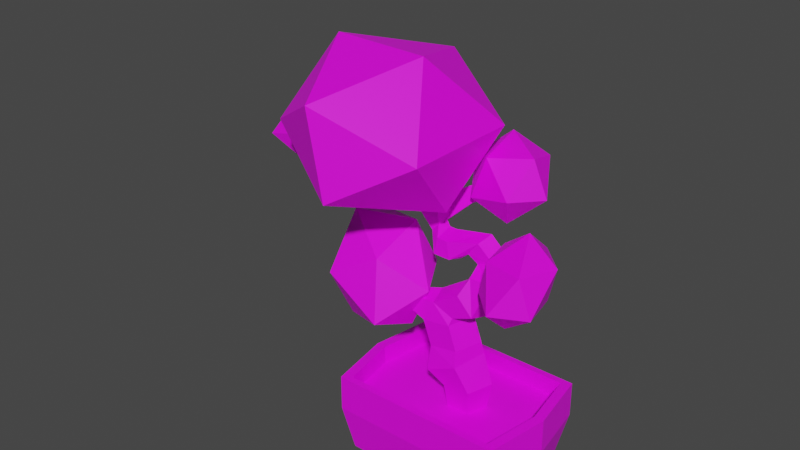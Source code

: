 # Source: bonsai.blend  (saved by Blender 2.82.7; exported with 4.5.12 LTS)
import bpy
from mathutils import Matrix  # noqa: F401  (used for matrix-valued properties, if any)

bpy.ops.wm.read_factory_settings(use_empty=True)
scene = bpy.context.scene
scene.name = 'Scene'

# ---- collections
col_collection = bpy.data.collections.new('Collection'); scene.collection.children.link(col_collection)

# ---- images (referenced by path relative to the original .blend; pixels are not part of the script)
import os
ASSET_DIR = os.environ.get("B2B_ASSET_DIR", "")  # directory of the original .blend (textures are referenced by path, not embedded)
HERE = os.path.dirname(os.path.abspath(__file__))  # packed textures are extracted next to this script under _unpacked/

def load_image(name, relpath, width, height, colorspace="sRGB"):
    """Load a texture the original file referenced (path relative to the .blend, or extracted next to this script)."""
    p = next((c for c in (os.path.join(HERE, relpath), os.path.join(ASSET_DIR, relpath)) if relpath and os.path.exists(c)), "")
    if p:
        img = bpy.data.images.load(p, check_existing=True)
        img.name = name
    else:  # same state as the original file: an image datablock whose file is absent (Cycles renders it pink)
        img = bpy.data.images.new(name, width, height)
        img.source = "FILE"
        img.filepath = "//" + (relpath or name)
    img.colorspace_settings.name = colorspace
    return img
img_bonsai = load_image('bonsai', 'bonsai.png', 1024, 1024, 'sRGB')

# ---- materials (node trees are filled in below, after node groups)
mat_material_001 = bpy.data.materials.new('Material.001')
mat_material_001.use_transparent_shadow = False

# ---- material node trees
mat_material_001.use_nodes = True; mat_material_001.node_tree.nodes.clear()
_N = mat_material_001.node_tree.nodes; _L = mat_material_001.node_tree.links
n0 = _N.new('ShaderNodeOutputMaterial'); n0.name = 'Material Output'; n0.location = (300, 300)
n1 = _N.new('ShaderNodeBsdfPrincipled'); n1.name = 'Principled BSDF'; n1.location = (10, 300)
n1.distribution = 'GGX'
n1.subsurface_method = 'BURLEY'
n1.inputs[3].default_value = 1.45
n1.inputs[27].default_value = (0.0, 0.0, 0.0, 1.0)
n1.inputs[28].default_value = 1.0
n2 = _N.new('ShaderNodeTexImage'); n2.name = 'Image Texture'; n2.location = (-280, 280)
n2.image = img_bonsai
_L.new(n1.outputs[0], n0.inputs[0])
_L.new(n2.outputs[0], n1.inputs[0])
n0.is_active_output = True

# ---- world
world_world = bpy.data.worlds.new('World'); scene.world = world_world
world_world.use_nodes = True; world_world.node_tree.nodes.clear()
_N = world_world.node_tree.nodes; _L = world_world.node_tree.links
n0 = _N.new('ShaderNodeOutputWorld'); n0.name = 'World Output'; n0.location = (300, 300)
n1 = _N.new('ShaderNodeBackground'); n1.name = 'Background'; n1.location = (10, 300)
n1.inputs[0].default_value = (0.05088, 0.05088, 0.05088, 1.0)
_L.new(n1.outputs[0], n0.inputs[0])
n0.is_active_output = True
world_world.color = (0.05088, 0.05088, 0.05088)
world_world.use_sun_shadow = False
world_world.sun_shadow_jitter_overblur = 0.0

# ---- meshes
me_circle = bpy.data.meshes.new('Circle')
me_circle.from_pydata([(-0.003402, 0.1782, 0.6493), (-0.1575, 0.05506, 0.5789), (-0.09866, -0.1441, 0.6058), (0.09186, -0.1441, 0.6929), (0.1507, 0.05506, 0.7198), (-0.007297, 0.1499, 0.7709), (-0.1484, 0.04633, 0.7505), (-0.09452, -0.1213, 0.7583), (0.07993, -0.1213, 0.7835), (0.1338, 0.04633, 0.7914), (-0.06131, 0.1499, 0.9199), (-0.2024, 0.04633, 0.8995), (-0.1485, -0.1213, 0.9073), (0.02591, -0.1213, 0.9325), (0.07982, 0.04633, 0.9404), (-0.03337, 0.1222, 1.0), (-0.1412, 0.03778, 1.044), (-0.1, -0.0989, 1.027), (0.03326, -0.0989, 0.9731), (0.07444, 0.03778, 0.9565), (0.1138, 0.1222, 1.076), (0.03387, 0.03778, 1.161), (0.06439, -0.0989, 1.129), (0.1631, -0.0989, 1.024), (0.1937, 0.03778, 0.9919), (0.1702, 0.1595, 1.231), (0.06396, 0.0823, 1.23), (0.1046, -0.04264, 1.23), (0.2359, -0.04264, 1.232), (0.2765, 0.0823, 1.232), (-0.3266, -0.113, 0.966), (-0.3492, -0.04264, 0.9627), (-0.3062, -0.1036, 1.016), (-0.3235, -0.04623, 1.023), (-0.4805, -0.1871, 1.053), (-0.4953, -0.141, 1.051), (-0.5163, -0.2159, 1.124), (-0.5318, -0.1644, 1.13), (0.1378, 0.2078, 1.291), (0.05961, 0.1467, 1.26), (0.08947, 0.0479, 1.272), (0.1861, 0.0479, 1.31), (0.216, 0.1467, 1.322), (0.06332, 0.1955, 1.362), (0.01336, 0.1345, 1.294), (0.03244, 0.03567, 1.32), (0.09419, 0.03567, 1.404), (0.1133, 0.1345, 1.43), (-0.07454, 0.1572, 1.324), (-0.0577, 0.09337, 1.238), (-0.06413, -0.00986, 1.27), (-0.08495, -0.00986, 1.377), (-0.09138, 0.09337, 1.41), (0.3354, 0.01986, 1.276), (0.3109, -0.05805, 1.269), (0.285, 0.06001, 1.321), (0.2687, -0.001595, 1.309), (0.3743, -0.004781, 1.335), (0.3588, -0.06248, 1.345), (0.3749, 0.02495, 1.385), (0.3605, -0.02067, 1.388), (0.5414, -0.0621, 1.395), (-0.1585, 0.1572, 1.325), (-0.1778, 0.09337, 1.239), (-0.1704, -0.00986, 1.272), (-0.1466, -0.00986, 1.378), (-0.1392, 0.09337, 1.411), (-0.2139, 0.1553, 1.396), (-0.2495, 0.1183, 1.359), (-0.2359, 0.05851, 1.373), (-0.1919, 0.05851, 1.418), (-0.1784, 0.1183, 1.432), (-0.2596, 0.283, 1.501), (-0.3411, 0.1982, 1.417), (-0.31, 0.06096, 1.449), (-0.2092, 0.06096, 1.552), (-0.178, 0.1982, 1.584), (-0.419, 0.2355, 1.578), (-0.469, 0.1835, 1.526), (-0.4499, 0.09939, 1.546), (-0.3881, 0.09939, 1.609), (-0.369, 0.1835, 1.629), (-0.07661, 0.2074, 1.529), (-0.05341, 0.1832, 1.553), (-0.1064, 0.2907, 1.598), (-0.05321, 0.2353, 1.652), (0.1327, 0.3564, 1.634), (0.1411, 0.3477, 1.643), (0.1219, 0.3865, 1.659), (0.1411, 0.3665, 1.679), (-0.4953, -0.141, 1.051), (-0.5318, -0.1644, 1.13), (-0.3492, -0.04264, 0.9627), (-0.3235, -0.04623, 1.023), (-0.991, 0.1939, 1.633), (-1.013, 0.1707, 1.61), (-1.005, 0.133, 1.619), (-0.9772, 0.133, 1.647), (-0.9687, 0.1707, 1.656), (-0.2084, -0.08229, 1.752), (-0.2178, -0.1237, 1.742), (-0.266, -0.08672, 1.765), (-0.2717, -0.1121, 1.759), (0.08476, 0.1437, 0.5318), (-0.05152, 0.04442, 0.521), (0.0005327, -0.1163, 0.5251), (0.169, -0.1163, 0.5385), (0.221, 0.04442, 0.5426), (0.08476, 0.1171, 0.3715), (-0.02628, 0.03619, 0.3627), (0.01613, -0.09475, 0.3661), (0.1534, -0.09475, 0.377), (0.1958, 0.03619, 0.3804)], [], [(0, 5, 9, 4), (3, 8, 7, 2), (1, 6, 5, 0), (4, 9, 8, 3), (2, 7, 6, 1), (9, 14, 13, 8), (7, 12, 11, 6), (5, 10, 14, 9), (8, 13, 12, 7), (6, 11, 10, 5), (10, 15, 19, 14), (13, 18, 17, 12), (11, 16, 15, 10), (14, 19, 18, 13), (16, 33, 32, 17), (19, 24, 23, 18), (17, 22, 21, 16), (15, 20, 24, 19), (18, 23, 22, 17), (16, 21, 20, 15), (20, 25, 29, 24), (23, 28, 27, 22), (21, 26, 25, 20), (24, 29, 28, 23), (22, 27, 26, 21), (32, 36, 34, 30), (12, 30, 31, 11), (11, 31, 33, 16), (17, 32, 30, 12), (34, 36, 37, 35), (30, 34, 35, 31), (33, 93, 91, 37), (41, 56, 55, 42), (27, 40, 39, 26), (25, 38, 42, 29), (28, 41, 40, 27), (26, 39, 38, 25), (42, 47, 46, 41), (40, 45, 44, 39), (38, 43, 47, 42), (41, 46, 45, 40), (39, 44, 43, 38), (43, 48, 52, 47), (46, 51, 50, 45), (44, 49, 48, 43), (47, 52, 51, 46), (45, 50, 49, 44), (55, 59, 57, 53), (29, 53, 54, 28), (28, 54, 56, 41), (42, 55, 53, 29), (53, 57, 58, 54), (54, 58, 60, 56), (56, 60, 59, 55), (61, 59, 60, 58), (59, 61, 57), (57, 61, 58), (36, 32, 33, 37), (52, 66, 65, 51), (50, 64, 63, 49), (48, 62, 66, 52), (51, 65, 64, 50), (49, 63, 62, 48), (66, 71, 70, 65), (64, 69, 68, 63), (62, 67, 71, 66), (65, 70, 69, 64), (63, 68, 67, 62), (71, 76, 75, 70), (69, 74, 73, 68), (76, 85, 84, 72), (70, 75, 74, 69), (68, 73, 72, 67), (72, 77, 81, 76), (75, 80, 79, 74), (73, 78, 77, 72), (75, 100, 102, 80), (74, 79, 78, 73), (85, 89, 88, 84), (72, 84, 82, 67), (67, 82, 83, 71), (71, 83, 85, 76), (86, 88, 89, 87), (83, 87, 89, 85), (82, 86, 87, 83), (84, 88, 86, 82), (92, 90, 91, 93), (37, 91, 90, 35), (31, 92, 93, 33), (35, 90, 92, 31), (81, 98, 97, 80), (79, 96, 95, 78), (77, 94, 98, 81), (80, 97, 96, 79), (78, 95, 94, 77), (99, 101, 102, 100), (80, 102, 101, 81), (81, 101, 99, 76), (76, 99, 100, 75), (0, 4, 107, 103), (3, 2, 105, 106), (1, 0, 103, 104), (4, 3, 106, 107), (2, 1, 104, 105), (103, 107, 112, 108), (106, 105, 110, 111), (104, 103, 108, 109), (107, 106, 111, 112), (105, 104, 109, 110)])
_uv = me_circle.uv_layers.new(name='UVMap')
_uv.uv.foreach_set('vector', [0.6094, 0.6562, 0.6094, 0.6523, 0.6133, 0.6562, 0.6133, 0.6602, 0.6172, 0.6641, 0.6211, 0.6602, 0.625, 0.6641, 0.6211, 0.668, 0.6055, 0.6562, 0.6055, 0.6523, 0.6094, 0.6523, 0.6094, 0.6562, 0.6133, 0.6602, 0.6133, 0.6562, 0.6211, 0.6602, 0.6172, 0.6641, 0.6016, 0.6562, 0.6016, 0.6523, 0.6055, 0.6523, 0.6055, 0.6562, 0.6133, 0.6562, 0.6172, 0.6523, 0.625, 0.6562, 0.6211, 0.6602, 0.6016, 0.6523, 0.6016, 0.6484, 0.6055, 0.6484, 0.6055, 0.6523, 0.6094, 0.6523, 0.6094, 0.6484, 0.6172, 0.6523, 0.6133, 0.6562, 0.6211, 0.6602, 0.625, 0.6562, 0.6289, 0.6641, 0.625, 0.6641, 0.6055, 0.6523, 0.6055, 0.6484, 0.6094, 0.6484, 0.6094, 0.6523, 0.6094, 0.6484, 0.6094, 0.6484, 0.6172, 0.6484, 0.6172, 0.6523, 0.625, 0.6562, 0.625, 0.6562, 0.6289, 0.6602, 0.6289, 0.6641, 0.6055, 0.6484, 0.6055, 0.6484, 0.6094, 0.6484, 0.6094, 0.6484, 0.6172, 0.6523, 0.6172, 0.6484, 0.625, 0.6562, 0.625, 0.6562, 0.6055, 0.6484, 0.6055, 0.6484, 0.6055, 0.6484, 0.6016, 0.6484, 0.6172, 0.6484, 0.6211, 0.6445, 0.6289, 0.6484, 0.625, 0.6562, 0.6016, 0.6484, 0.5977, 0.6406, 0.6055, 0.6406, 0.6055, 0.6484, 0.6094, 0.6484, 0.6172, 0.6406, 0.6211, 0.6445, 0.6172, 0.6484, 0.625, 0.6562, 0.6289, 0.6484, 0.6328, 0.6484, 0.6289, 0.6602, 0.6055, 0.6484, 0.6055, 0.6406, 0.6172, 0.6406, 0.6094, 0.6484, 0.6172, 0.6406, 0.6211, 0.6289, 0.6289, 0.6367, 0.6211, 0.6445, 0.6289, 0.6484, 0.6328, 0.6406, 0.6406, 0.6406, 0.6328, 0.6484, 0.6055, 0.6406, 0.6055, 0.6289, 0.6211, 0.6289, 0.6172, 0.6406, 0.6211, 0.6445, 0.6289, 0.6367, 0.6328, 0.6406, 0.6289, 0.6484, 0.5977, 0.6406, 0.5977, 0.6367, 0.6055, 0.6289, 0.6055, 0.6406, 0.6055, 0.6484, 0.6055, 0.6484, 0.6055, 0.6484, 0.6055, 0.6484, 0.6016, 0.6484, 0.6055, 0.6484, 0.6055, 0.6484, 0.6055, 0.6484, 0.6055, 0.6484, 0.6055, 0.6484, 0.6055, 0.6484, 0.6055, 0.6484, 0.6016, 0.6484, 0.6055, 0.6484, 0.6055, 0.6484, 0.6016, 0.6484, 0.6055, 0.6484, 0.6055, 0.6484, 0.6055, 0.6484, 0.6055, 0.6484, 0.6055, 0.6484, 0.6055, 0.6484, 0.6055, 0.6484, 0.6055, 0.6484, 0.6055, 0.6484, 0.6055, 0.6484, 0.6055, 0.6484, 0.6055, 0.6484, 0.6367, 0.6289, 0.6328, 0.6367, 0.6289, 0.6367, 0.6289, 0.6289, 0.5977, 0.6367, 0.6016, 0.6289, 0.6094, 0.6211, 0.6055, 0.6289, 0.6211, 0.6289, 0.6211, 0.6211, 0.6289, 0.6289, 0.6289, 0.6367, 0.6328, 0.6406, 0.6367, 0.6289, 0.6484, 0.6289, 0.6406, 0.6406, 0.6055, 0.6289, 0.6094, 0.6211, 0.6211, 0.6211, 0.6211, 0.6289, 0.6289, 0.6289, 0.6289, 0.6133, 0.6406, 0.6133, 0.6367, 0.6289, 0.6016, 0.6289, 0.5898, 0.6211, 0.6055, 0.6094, 0.6094, 0.6211, 0.6211, 0.6211, 0.6211, 0.6133, 0.6289, 0.6133, 0.6289, 0.6289, 0.6367, 0.6289, 0.6406, 0.6133, 0.6562, 0.6133, 0.6484, 0.6289, 0.6094, 0.6211, 0.6055, 0.6094, 0.6211, 0.6133, 0.6211, 0.6211, 0.6211, 0.6133, 0.6094, 0.5898, 0.6289, 0.582, 0.6289, 0.6133, 0.6406, 0.6133, 0.6523, 0.5859, 0.668, 0.5938, 0.6562, 0.6133, 0.6055, 0.6094, 0.5938, 0.5977, 0.6094, 0.5898, 0.6211, 0.6133, 0.6289, 0.6133, 0.6289, 0.582, 0.6523, 0.5859, 0.6406, 0.6133, 0.5898, 0.6211, 0.5781, 0.6055, 0.5938, 0.5977, 0.6055, 0.6094, 0.6289, 0.6367, 0.6289, 0.6406, 0.6289, 0.6406, 0.6289, 0.6367, 0.6289, 0.6367, 0.6289, 0.6367, 0.6289, 0.6406, 0.6328, 0.6406, 0.6328, 0.6406, 0.6289, 0.6406, 0.6328, 0.6367, 0.6367, 0.6289, 0.6289, 0.6289, 0.6289, 0.6367, 0.6289, 0.6367, 0.6289, 0.6367, 0.6289, 0.6367, 0.6289, 0.6406, 0.6328, 0.6406, 0.6289, 0.6406, 0.6289, 0.6406, 0.6328, 0.6406, 0.6289, 0.6406, 0.6328, 0.6367, 0.6328, 0.6367, 0.6289, 0.6406, 0.6289, 0.6406, 0.6289, 0.6367, 0.6328, 0.6641, 0.6289, 0.6406, 0.6289, 0.6406, 0.6328, 0.6406, 0.6289, 0.6406, 0.6328, 0.6641, 0.6289, 0.6406, 0.6289, 0.6406, 0.6328, 0.6641, 0.6328, 0.6406, 0.6055, 0.6484, 0.6055, 0.6484, 0.6055, 0.6484, 0.6055, 0.6484, 0.6289, 0.582, 0.6289, 0.5664, 0.6523, 0.5742, 0.6523, 0.5859, 0.5781, 0.6055, 0.5703, 0.5859, 0.5859, 0.582, 0.5938, 0.5977, 0.6094, 0.5898, 0.6016, 0.5742, 0.6289, 0.5664, 0.6289, 0.582, 0.6523, 0.5859, 0.6523, 0.5742, 0.6758, 0.5742, 0.668, 0.5938, 0.5938, 0.5977, 0.5859, 0.582, 0.6016, 0.5742, 0.6094, 0.5898, 0.6289, 0.5664, 0.625, 0.5469, 0.6445, 0.5547, 0.6523, 0.5742, 0.5703, 0.5859, 0.5742, 0.5625, 0.5898, 0.5547, 0.5859, 0.582, 0.6016, 0.5742, 0.6055, 0.5469, 0.625, 0.5469, 0.6289, 0.5664, 0.6523, 0.5742, 0.6445, 0.5547, 0.6562, 0.5508, 0.6758, 0.5742, 0.5859, 0.582, 0.5898, 0.5547, 0.6055, 0.5469, 0.6016, 0.5742, 0.625, 0.5469, 0.625, 0.5312, 0.6367, 0.5312, 0.6445, 0.5547, 0.5742, 0.5625, 0.5586, 0.5391, 0.5898, 0.5273, 0.5898, 0.5547, 0.625, 0.5312, 0.6211, 0.5352, 0.6211, 0.5352, 0.6133, 0.5273, 0.6445, 0.5547, 0.6367, 0.5312, 0.6602, 0.5352, 0.6562, 0.5508, 0.5898, 0.5547, 0.5898, 0.5273, 0.6133, 0.5273, 0.6055, 0.5469, 0.6133, 0.5273, 0.6055, 0.5, 0.625, 0.5117, 0.625, 0.5312, 0.6367, 0.5312, 0.6445, 0.5117, 0.668, 0.5, 0.6602, 0.5352, 0.5898, 0.5273, 0.582, 0.4844, 0.6055, 0.5, 0.6133, 0.5273, 0.6367, 0.5312, 0.6367, 0.5195, 0.6328, 0.5195, 0.6445, 0.5117, 0.5586, 0.5391, 0.5469, 0.4922, 0.582, 0.4844, 0.5898, 0.5273, 0.6211, 0.5352, 0.625, 0.5352, 0.625, 0.5352, 0.6211, 0.5352, 0.6133, 0.5273, 0.6211, 0.5352, 0.6211, 0.5391, 0.6055, 0.5469, 0.6055, 0.5469, 0.6211, 0.5391, 0.6211, 0.5352, 0.625, 0.5469, 0.625, 0.5469, 0.6211, 0.5352, 0.6211, 0.5352, 0.625, 0.5312, 0.625, 0.5352, 0.625, 0.5352, 0.625, 0.5352, 0.6211, 0.5352, 0.6211, 0.5352, 0.6211, 0.5352, 0.625, 0.5352, 0.6211, 0.5352, 0.6211, 0.5391, 0.625, 0.5352, 0.6211, 0.5352, 0.6211, 0.5352, 0.6211, 0.5352, 0.625, 0.5352, 0.625, 0.5352, 0.6211, 0.5391, 0.6055, 0.6484, 0.6055, 0.6484, 0.6055, 0.6484, 0.6055, 0.6484, 0.6055, 0.6484, 0.6055, 0.6484, 0.6055, 0.6484, 0.6055, 0.6484, 0.6055, 0.6484, 0.6055, 0.6484, 0.6055, 0.6484, 0.6055, 0.6484, 0.6055, 0.6484, 0.6055, 0.6484, 0.6055, 0.6484, 0.6055, 0.6484, 0.625, 0.5117, 0.6406, 0.2344, 0.6602, 0.2344, 0.6445, 0.5117, 0.5469, 0.4922, 0.582, 0.1992, 0.6055, 0.1953, 0.582, 0.4844, 0.6055, 0.5, 0.625, 0.2188, 0.6406, 0.2344, 0.625, 0.5117, 0.6445, 0.5117, 0.6602, 0.2344, 0.6758, 0.2227, 0.668, 0.5, 0.582, 0.4844, 0.6055, 0.1953, 0.625, 0.2188, 0.6055, 0.5, 0.6367, 0.5195, 0.6367, 0.5195, 0.6328, 0.5195, 0.6367, 0.5195, 0.6445, 0.5117, 0.6328, 0.5195, 0.6367, 0.5195, 0.625, 0.5117, 0.625, 0.5117, 0.6367, 0.5195, 0.6367, 0.5195, 0.625, 0.5312, 0.625, 0.5312, 0.6367, 0.5195, 0.6367, 0.5195, 0.6367, 0.5312, 0.6094, 0.6562, 0.6133, 0.6602, 0.6094, 0.6641, 0.6094, 0.6602, 0.6172, 0.6641, 0.6211, 0.668, 0.6172, 0.668, 0.6133, 0.6641, 0.6055, 0.6562, 0.6094, 0.6562, 0.6094, 0.6602, 0.6055, 0.6562, 0.6133, 0.6602, 0.6172, 0.6641, 0.6133, 0.6641, 0.6094, 0.6641, 0.6016, 0.6562, 0.6055, 0.6562, 0.6055, 0.6562, 0.6016, 0.6562, 0.6094, 0.6602, 0.6094, 0.6641, 0.6094, 0.6641, 0.6055, 0.6641, 0.6133, 0.6641, 0.6172, 0.668, 0.6133, 0.6719, 0.6094, 0.668, 0.6055, 0.6562, 0.6094, 0.6602, 0.6055, 0.6641, 0.6016, 0.6602, 0.6094, 0.6641, 0.6133, 0.6641, 0.6094, 0.668, 0.6094, 0.6641, 0.6016, 0.6562, 0.6055, 0.6562, 0.6016, 0.6602, 0.6016, 0.6602])
_ca = me_circle.color_attributes.new('Col', 'BYTE_COLOR', 'CORNER')
_ca.data.foreach_set('color', [1.0, 1.0, 1.0, 1.0, 1.0, 1.0, 1.0, 1.0, 1.0, 1.0, 1.0, 1.0, 1.0, 1.0, 1.0, 1.0, 1.0, 1.0, 1.0, 1.0, 1.0, 1.0, 1.0, 1.0, 1.0, 1.0, 1.0, 1.0, 1.0, 1.0, 1.0, 1.0, 1.0, 1.0, 1.0, 1.0, 1.0, 1.0, 1.0, 1.0, 1.0, 1.0, 1.0, 1.0, 1.0, 1.0, 1.0, 1.0, 1.0, 1.0, 1.0, 1.0, 1.0, 1.0, 1.0, 1.0, 1.0, 1.0, 1.0, 1.0, 1.0, 1.0, 1.0, 1.0, 1.0, 1.0, 1.0, 1.0, 1.0, 1.0, 1.0, 1.0, 1.0, 1.0, 1.0, 1.0, 1.0, 1.0, 1.0, 1.0, 1.0, 1.0, 1.0, 1.0, 1.0, 1.0, 1.0, 1.0, 1.0, 1.0, 1.0, 1.0, 1.0, 1.0, 1.0, 1.0, 1.0, 1.0, 1.0, 1.0, 1.0, 1.0, 1.0, 1.0, 1.0, 1.0, 1.0, 1.0, 1.0, 1.0, 1.0, 1.0, 1.0, 1.0, 1.0, 1.0, 1.0, 1.0, 1.0, 1.0, 1.0, 1.0, 1.0, 1.0, 1.0, 1.0, 1.0, 1.0, 1.0, 1.0, 1.0, 1.0, 1.0, 1.0, 1.0, 1.0, 1.0, 1.0, 1.0, 1.0, 1.0, 1.0, 1.0, 1.0, 1.0, 1.0, 1.0, 1.0, 1.0, 1.0, 1.0, 1.0, 1.0, 1.0, 1.0, 1.0, 1.0, 1.0, 1.0, 1.0, 1.0, 1.0, 1.0, 1.0, 1.0, 1.0, 1.0, 1.0, 1.0, 1.0, 1.0, 1.0, 1.0, 1.0, 1.0, 1.0, 1.0, 1.0, 1.0, 1.0, 1.0, 1.0, 1.0, 1.0, 1.0, 1.0, 1.0, 1.0, 1.0, 1.0, 1.0, 1.0, 1.0, 1.0, 1.0, 1.0, 1.0, 1.0, 1.0, 1.0, 1.0, 1.0, 1.0, 1.0, 1.0, 1.0, 1.0, 1.0, 1.0, 1.0, 1.0, 1.0, 1.0, 1.0, 1.0, 1.0, 1.0, 1.0, 1.0, 1.0, 1.0, 1.0, 1.0, 1.0, 1.0, 1.0, 1.0, 1.0, 1.0, 1.0, 1.0, 1.0, 1.0, 1.0, 1.0, 1.0, 1.0, 1.0, 1.0, 1.0, 1.0, 1.0, 1.0, 1.0, 1.0, 1.0, 1.0, 1.0, 1.0, 1.0, 1.0, 1.0, 1.0, 1.0, 1.0, 1.0, 1.0, 1.0, 1.0, 1.0, 1.0, 1.0, 1.0, 1.0, 1.0, 1.0, 1.0, 1.0, 1.0, 1.0, 1.0, 1.0, 1.0, 1.0, 1.0, 1.0, 1.0, 1.0, 1.0, 1.0, 1.0, 1.0, 1.0, 1.0, 1.0, 1.0, 1.0, 1.0, 1.0, 1.0, 1.0, 1.0, 1.0, 1.0, 1.0, 1.0, 1.0, 1.0, 1.0, 1.0, 1.0, 1.0, 1.0, 1.0, 1.0, 1.0, 1.0, 1.0, 1.0, 1.0, 1.0, 1.0, 1.0, 1.0, 1.0, 1.0, 1.0, 1.0, 1.0, 1.0, 1.0, 1.0, 1.0, 1.0, 1.0, 1.0, 1.0, 1.0, 1.0, 1.0, 1.0, 1.0, 1.0, 1.0, 1.0, 1.0, 1.0, 1.0, 1.0, 1.0, 1.0, 1.0, 1.0, 1.0, 1.0, 1.0, 1.0, 1.0, 1.0, 1.0, 1.0, 1.0, 1.0, 1.0, 1.0, 1.0, 1.0, 1.0, 1.0, 1.0, 1.0, 1.0, 1.0, 1.0, 1.0, 1.0, 1.0, 1.0, 1.0, 1.0, 1.0, 1.0, 1.0, 1.0, 1.0, 1.0, 1.0, 1.0, 1.0, 1.0, 1.0, 1.0, 1.0, 1.0, 1.0, 1.0, 1.0, 1.0, 1.0, 1.0, 1.0, 1.0, 1.0, 1.0, 1.0, 1.0, 1.0, 1.0, 1.0, 1.0, 1.0, 1.0, 1.0, 1.0, 1.0, 1.0, 1.0, 1.0, 1.0, 1.0, 1.0, 1.0, 1.0, 1.0, 1.0, 1.0, 1.0, 1.0, 1.0, 1.0, 1.0, 1.0, 1.0, 1.0, 1.0, 1.0, 1.0, 1.0, 1.0, 1.0, 1.0, 1.0, 1.0, 1.0, 1.0, 1.0, 1.0, 1.0, 1.0, 1.0, 1.0, 1.0, 1.0, 1.0, 1.0, 1.0, 1.0, 1.0, 1.0, 1.0, 1.0, 1.0, 1.0, 1.0, 1.0, 1.0, 1.0, 1.0, 1.0, 1.0, 1.0, 1.0, 1.0, 1.0, 1.0, 1.0, 1.0, 1.0, 1.0, 1.0, 1.0, 1.0, 1.0, 1.0, 1.0, 1.0, 1.0, 1.0, 1.0, 1.0, 1.0, 1.0, 1.0, 1.0, 1.0, 1.0, 1.0, 1.0, 1.0, 1.0, 1.0, 1.0, 1.0, 1.0, 1.0, 1.0, 1.0, 1.0, 1.0, 1.0, 1.0, 1.0, 1.0, 1.0, 1.0, 1.0, 1.0, 1.0, 1.0, 1.0, 1.0, 1.0, 1.0, 1.0, 1.0, 1.0, 1.0, 1.0, 1.0, 1.0, 1.0, 1.0, 1.0, 1.0, 1.0, 1.0, 1.0, 1.0, 1.0, 1.0, 1.0, 1.0, 1.0, 1.0, 1.0, 1.0, 1.0, 1.0, 1.0, 1.0, 1.0, 1.0, 1.0, 1.0, 1.0, 1.0, 1.0, 1.0, 1.0, 1.0, 1.0, 1.0, 1.0, 1.0, 1.0, 1.0, 1.0, 1.0, 1.0, 1.0, 1.0, 1.0, 1.0, 1.0, 1.0, 1.0, 1.0, 1.0, 1.0, 1.0, 1.0, 1.0, 1.0, 1.0, 1.0, 1.0, 1.0, 1.0, 1.0, 1.0, 1.0, 1.0, 1.0, 1.0, 1.0, 1.0, 1.0, 1.0, 1.0, 1.0, 1.0, 1.0, 1.0, 1.0, 1.0, 1.0, 1.0, 1.0, 1.0, 1.0, 1.0, 1.0, 1.0, 1.0, 1.0, 1.0, 1.0, 1.0, 1.0, 1.0, 1.0, 1.0, 1.0, 1.0, 1.0, 1.0, 1.0, 1.0, 1.0, 1.0, 1.0, 1.0, 1.0, 1.0, 1.0, 1.0, 1.0, 1.0, 1.0, 1.0, 1.0, 1.0, 1.0, 1.0, 1.0, 1.0, 1.0, 1.0, 1.0, 1.0, 1.0, 1.0, 1.0, 1.0, 1.0, 1.0, 1.0, 1.0, 1.0, 1.0, 1.0, 1.0, 1.0, 1.0, 1.0, 1.0, 1.0, 1.0, 1.0, 1.0, 1.0, 1.0, 1.0, 1.0, 1.0, 1.0, 1.0, 1.0, 1.0, 1.0, 1.0, 1.0, 1.0, 1.0, 1.0, 1.0, 1.0, 1.0, 1.0, 1.0, 1.0, 1.0, 1.0, 1.0, 1.0, 1.0, 1.0, 1.0, 1.0, 1.0, 1.0, 1.0, 1.0, 1.0, 1.0, 1.0, 1.0, 1.0, 1.0, 1.0, 1.0, 1.0, 1.0, 1.0, 1.0, 1.0, 1.0, 1.0, 1.0, 1.0, 1.0, 1.0, 1.0, 1.0, 1.0, 1.0, 1.0, 1.0, 1.0, 1.0, 1.0, 1.0, 1.0, 1.0, 1.0, 1.0, 1.0, 1.0, 1.0, 1.0, 1.0, 1.0, 1.0, 1.0, 1.0, 1.0, 1.0, 1.0, 1.0, 1.0, 1.0, 1.0, 1.0, 1.0, 1.0, 1.0, 1.0, 1.0, 1.0, 1.0, 1.0, 1.0, 1.0, 1.0, 1.0, 1.0, 1.0, 1.0, 1.0, 1.0, 1.0, 1.0, 1.0, 1.0, 1.0, 1.0, 1.0, 1.0, 1.0, 1.0, 1.0, 1.0, 1.0, 1.0, 1.0, 1.0, 1.0, 1.0, 1.0, 1.0, 1.0, 1.0, 1.0, 1.0, 1.0, 1.0, 1.0, 1.0, 1.0, 1.0, 1.0, 1.0, 1.0, 1.0, 1.0, 1.0, 1.0, 1.0, 1.0, 1.0, 1.0, 1.0, 1.0, 1.0, 1.0, 1.0, 1.0, 1.0, 1.0, 1.0, 1.0, 1.0, 1.0, 1.0, 1.0, 1.0, 1.0, 1.0, 1.0, 1.0, 1.0, 1.0, 1.0, 1.0, 1.0, 1.0, 1.0, 1.0, 1.0, 1.0, 1.0, 1.0, 1.0, 1.0, 1.0, 1.0, 1.0, 1.0, 1.0, 1.0, 1.0, 1.0, 1.0, 1.0, 1.0, 1.0, 1.0, 1.0, 1.0, 1.0, 1.0, 1.0, 1.0, 1.0, 1.0, 1.0, 1.0, 1.0, 1.0, 1.0, 1.0, 1.0, 1.0, 1.0, 1.0, 1.0, 1.0, 1.0, 1.0, 1.0, 1.0, 1.0, 1.0, 1.0, 1.0, 1.0, 1.0, 1.0, 1.0, 1.0, 1.0, 1.0, 1.0, 1.0, 1.0, 1.0, 1.0, 1.0, 1.0, 1.0, 1.0, 1.0, 1.0, 1.0, 1.0, 1.0, 1.0, 1.0, 1.0, 1.0, 1.0, 1.0, 1.0, 1.0, 1.0, 1.0, 1.0, 1.0, 1.0, 1.0, 1.0, 1.0, 1.0, 1.0, 1.0, 1.0, 1.0, 1.0, 1.0, 1.0, 1.0, 1.0, 1.0, 1.0, 1.0, 1.0, 1.0, 1.0, 1.0, 1.0, 1.0, 1.0, 1.0, 1.0, 1.0, 1.0, 1.0, 1.0, 1.0, 1.0, 1.0, 1.0, 1.0, 1.0, 1.0, 1.0, 1.0, 1.0, 1.0, 1.0, 1.0, 1.0, 1.0, 1.0, 1.0, 1.0, 1.0, 1.0, 1.0, 1.0, 1.0, 1.0, 1.0, 1.0, 1.0, 1.0, 1.0, 1.0, 1.0, 1.0, 1.0, 1.0, 1.0, 1.0, 1.0, 1.0, 1.0, 1.0, 1.0, 1.0, 1.0, 1.0, 1.0, 1.0, 1.0, 1.0, 1.0, 1.0, 1.0, 1.0, 1.0, 1.0, 1.0, 1.0, 1.0, 1.0, 1.0, 1.0, 1.0, 1.0, 1.0, 1.0, 1.0, 1.0, 1.0, 1.0, 1.0, 1.0, 1.0, 1.0, 1.0, 1.0, 1.0, 1.0, 1.0, 1.0, 1.0, 1.0, 1.0, 1.0, 1.0, 1.0, 1.0, 1.0, 1.0, 1.0, 1.0, 1.0, 1.0, 1.0, 1.0, 1.0, 1.0, 1.0, 1.0, 1.0, 1.0, 1.0, 1.0, 1.0, 1.0, 1.0, 1.0, 1.0, 1.0, 1.0, 1.0, 1.0, 1.0, 1.0, 1.0, 1.0, 1.0, 1.0, 1.0, 1.0, 1.0, 1.0, 1.0, 1.0, 1.0, 1.0, 1.0, 1.0, 1.0, 1.0, 1.0, 1.0, 1.0, 1.0, 1.0, 1.0, 1.0, 1.0, 1.0, 1.0, 1.0, 1.0, 1.0, 1.0, 1.0, 1.0, 1.0, 1.0, 1.0, 1.0, 1.0, 1.0, 1.0, 1.0, 1.0, 1.0, 1.0, 1.0, 1.0, 1.0, 1.0, 1.0, 1.0, 1.0, 1.0, 1.0, 1.0, 1.0, 1.0, 1.0, 1.0, 1.0, 1.0, 1.0, 1.0, 1.0, 1.0, 1.0, 1.0, 1.0, 1.0, 1.0, 1.0, 1.0, 1.0, 1.0, 1.0, 1.0, 1.0, 1.0, 1.0, 1.0, 1.0, 1.0, 1.0, 1.0, 1.0, 1.0, 1.0, 1.0, 1.0, 1.0, 1.0, 1.0, 1.0, 1.0, 1.0, 1.0, 1.0, 1.0, 1.0, 1.0, 1.0, 1.0, 1.0, 1.0, 1.0, 1.0, 1.0, 1.0, 1.0, 1.0, 1.0, 1.0, 1.0, 1.0, 1.0, 1.0, 1.0, 1.0, 1.0, 1.0, 1.0, 1.0, 1.0, 1.0, 1.0, 1.0, 1.0, 1.0, 1.0, 1.0, 1.0, 1.0, 1.0, 1.0, 1.0, 1.0, 1.0, 1.0, 1.0, 1.0, 1.0, 1.0, 1.0, 1.0, 1.0, 1.0, 1.0, 1.0, 1.0, 1.0, 1.0, 1.0, 1.0, 1.0, 1.0, 1.0, 1.0, 1.0, 1.0, 1.0, 1.0, 1.0, 1.0, 1.0, 1.0, 1.0, 1.0, 1.0, 1.0, 1.0, 1.0, 1.0, 1.0, 1.0, 1.0, 1.0, 1.0, 1.0, 1.0, 1.0, 1.0, 1.0, 1.0, 1.0, 1.0, 1.0, 1.0, 1.0, 1.0, 1.0, 1.0, 1.0, 1.0, 1.0, 1.0, 1.0, 1.0, 1.0, 1.0, 1.0, 1.0, 1.0, 1.0, 1.0, 1.0, 1.0, 1.0, 1.0, 1.0, 1.0, 1.0, 1.0, 1.0, 1.0, 1.0, 1.0, 1.0, 1.0, 1.0, 1.0, 1.0, 1.0, 1.0, 1.0, 1.0, 1.0, 1.0, 1.0, 1.0, 1.0, 1.0, 1.0, 1.0, 1.0, 1.0, 1.0, 1.0, 1.0, 1.0, 1.0, 1.0, 1.0, 1.0, 1.0, 1.0, 1.0, 1.0, 1.0, 1.0, 1.0, 1.0, 1.0, 1.0, 1.0, 1.0, 1.0, 1.0, 1.0, 1.0, 1.0, 1.0, 1.0, 1.0, 1.0, 1.0, 1.0, 1.0, 1.0, 1.0, 1.0, 1.0, 1.0, 1.0, 1.0, 1.0, 1.0, 1.0, 1.0, 1.0, 1.0, 1.0, 1.0, 1.0, 1.0, 1.0, 1.0, 1.0, 1.0, 1.0, 1.0, 1.0, 1.0, 1.0, 1.0, 1.0, 1.0, 1.0, 1.0, 1.0, 1.0, 1.0, 1.0, 1.0, 1.0, 1.0, 1.0, 1.0, 1.0, 1.0, 1.0, 1.0, 1.0, 1.0, 1.0, 1.0, 1.0, 1.0, 1.0, 1.0, 1.0, 1.0, 1.0, 1.0, 1.0, 1.0, 1.0, 1.0, 1.0, 1.0, 1.0, 1.0, 1.0, 1.0, 1.0, 1.0, 1.0, 1.0, 1.0, 1.0, 1.0, 1.0, 1.0, 1.0, 1.0, 1.0, 1.0, 1.0, 1.0, 1.0, 1.0, 1.0, 1.0, 1.0, 1.0, 1.0, 1.0, 1.0, 1.0, 1.0, 1.0, 1.0, 1.0, 1.0, 1.0, 1.0, 1.0, 1.0, 1.0, 1.0, 1.0, 1.0, 1.0, 1.0, 1.0, 1.0, 1.0, 1.0, 1.0, 1.0, 1.0, 1.0, 1.0, 1.0, 1.0, 1.0, 1.0, 1.0, 1.0, 1.0, 1.0, 1.0, 1.0, 1.0, 1.0, 1.0, 1.0, 1.0, 1.0, 1.0, 1.0, 1.0, 1.0, 1.0, 1.0, 1.0, 1.0, 1.0, 1.0, 1.0, 1.0, 1.0, 1.0, 1.0, 1.0, 1.0, 1.0, 1.0, 1.0, 1.0, 1.0, 1.0, 1.0, 1.0, 1.0, 1.0, 1.0, 1.0, 1.0, 1.0, 1.0, 1.0, 1.0, 1.0, 1.0, 1.0, 1.0, 1.0, 1.0, 1.0, 1.0, 1.0, 1.0, 1.0, 1.0, 1.0, 1.0, 1.0, 1.0, 1.0, 1.0, 1.0, 1.0, 1.0, 1.0, 1.0, 1.0, 1.0, 1.0, 1.0, 1.0, 1.0, 1.0, 1.0, 1.0, 1.0, 1.0, 1.0, 1.0, 1.0, 1.0, 1.0, 1.0, 1.0, 1.0, 1.0, 1.0, 1.0, 1.0, 1.0, 1.0, 1.0, 1.0, 1.0, 1.0, 1.0, 1.0, 1.0, 1.0, 1.0, 1.0, 1.0, 1.0, 1.0, 1.0, 1.0, 1.0, 1.0, 1.0, 1.0, 1.0, 1.0, 1.0, 1.0, 1.0, 1.0, 1.0, 1.0, 1.0, 1.0, 1.0, 1.0, 1.0, 1.0, 1.0, 1.0, 1.0, 1.0, 1.0, 1.0, 1.0, 1.0, 1.0, 1.0, 1.0, 1.0, 1.0, 1.0, 1.0, 1.0, 1.0, 1.0, 1.0, 1.0, 1.0, 1.0, 1.0, 1.0, 1.0, 1.0, 1.0, 1.0, 1.0, 1.0, 1.0, 1.0, 1.0, 1.0, 1.0, 1.0, 1.0, 1.0, 1.0, 1.0, 1.0, 1.0, 1.0, 1.0, 1.0, 1.0, 1.0, 1.0, 1.0, 1.0, 1.0, 1.0, 1.0, 1.0, 1.0, 1.0, 1.0, 1.0, 1.0, 1.0, 1.0, 1.0, 1.0, 1.0, 1.0, 1.0, 1.0, 1.0, 1.0, 1.0, 1.0, 1.0, 1.0, 1.0, 1.0, 1.0, 1.0, 1.0, 1.0, 1.0, 1.0, 1.0, 1.0, 1.0, 1.0, 1.0, 1.0, 1.0, 1.0, 1.0, 1.0, 1.0, 1.0, 1.0, 1.0, 1.0, 1.0, 1.0, 1.0, 1.0, 1.0, 1.0, 1.0, 1.0, 1.0, 1.0, 1.0, 1.0, 1.0, 1.0, 1.0, 1.0, 1.0, 1.0, 1.0, 1.0, 1.0, 1.0, 1.0, 1.0, 1.0, 1.0, 1.0, 1.0, 1.0, 1.0, 1.0, 1.0, 1.0, 1.0, 1.0, 1.0, 1.0, 1.0, 1.0, 1.0, 1.0, 1.0, 1.0, 1.0, 1.0, 1.0, 1.0, 1.0, 1.0, 1.0, 1.0, 1.0, 1.0, 1.0, 1.0, 1.0, 1.0, 1.0, 1.0, 1.0, 1.0, 1.0, 1.0, 1.0, 1.0, 1.0, 1.0, 1.0, 1.0, 1.0, 1.0, 1.0, 1.0, 1.0, 1.0, 1.0, 1.0, 1.0, 1.0])
me_circle.materials.append(mat_material_001)
me_circle.use_remesh_fix_poles = True
me_circle.use_remesh_preserve_attributes = False
me_circle.use_mirror_vertex_groups = False
me_circle.update()
me_plane = bpy.data.meshes.new('Plane')
me_plane.from_pydata([(-0.5994, -4.878e-08, 0.4964), (-0.5324, -0.3997, 0.4964), (0.5324, -0.3997, 0.4964), (0.5994, 6.127e-08, 0.4964), (0.5324, 0.3997, 0.4964), (-0.5324, 0.3997, 0.4964), (-0.5994, -4.878e-08, 0.2762), (-0.5324, -0.3997, 0.2762), (0.5324, -0.3997, 0.2762), (0.5994, 6.127e-08, 0.2762), (0.5324, 0.3997, 0.2762), (-0.5324, 0.3997, 0.2762), (-0.534, -4.021e-08, 0.0001286), (-0.4743, -0.3561, 0.0001286), (0.4743, -0.3561, 0.0001286), (0.534, 5.784e-08, 0.0001286), (0.4743, 0.3561, 0.0001286), (-0.4743, 0.3561, 0.0001286), (-0.5394, -4.092e-08, 0.4964), (-0.4791, -0.3598, 0.4964), (0.4791, -0.3598, 0.4964), (0.5394, 5.812e-08, 0.4964), (0.4791, 0.3598, 0.4964), (-0.4791, 0.3598, 0.4964), (-0.5394, -4.092e-08, 0.384), (-0.4791, -0.3598, 0.384), (0.4791, -0.3598, 0.384), (0.5394, 5.812e-08, 0.384), (0.4791, 0.3598, 0.384), (-0.4791, 0.3598, 0.384)], [], [(5, 4, 10, 11), (3, 2, 8, 9), (1, 0, 6, 7), (0, 5, 11, 6), (4, 3, 9, 10), (2, 1, 7, 8), (4, 5, 23, 22), (11, 10, 16, 17), (9, 8, 14, 15), (7, 6, 12, 13), (6, 11, 17, 12), (10, 9, 15, 16), (8, 7, 13, 14), (13, 12, 15, 14), (16, 15, 12, 17), (2, 3, 21, 20), (0, 1, 19, 18), (5, 0, 18, 23), (3, 4, 22, 21), (1, 2, 20, 19), (19, 20, 26, 25), (22, 23, 29, 28), (20, 21, 27, 26), (18, 19, 25, 24), (23, 18, 24, 29), (21, 22, 28, 27), (28, 29, 24, 27), (25, 26, 27, 24)])
_uv = me_plane.uv_layers.new(name='UVMap')
_uv.uv.foreach_set('vector', [0.03125, 0.03125, 0.03125, 0.0, 0.0625, 0.0, 0.0625, 0.03125, 0.03125, 0.1562, 0.03125, 0.125, 0.0625, 0.125, 0.0625, 0.1562, 0.03125, 0.09375, 0.03125, 0.0625, 0.0625, 0.0625, 0.0625, 0.09375, 0.03125, 0.0625, 0.03125, 0.03125, 0.0625, 0.03125, 0.0625, 0.0625, 0.03125, 0.1875, 0.03125, 0.1562, 0.0625, 0.1562, 0.0625, 0.1875, 0.03125, 0.125, 0.03125, 0.09375, 0.0625, 0.09375, 0.0625, 0.125, 0.1289, 0.0, 0.1289, 0.1875, 0.1016, 0.1875, 0.1016, 0.0, 0.0625, 0.03125, 0.0625, 0.0, 0.09375, 0.0, 0.09375, 0.03125, 0.0625, 0.1562, 0.0625, 0.125, 0.09375, 0.125, 0.09375, 0.1562, 0.0625, 0.09375, 0.0625, 0.0625, 0.09375, 0.0625, 0.09375, 0.09375, 0.0625, 0.0625, 0.0625, 0.03125, 0.09375, 0.03125, 0.09375, 0.0625, 0.0625, 0.1875, 0.0625, 0.1562, 0.09375, 0.1562, 0.09375, 0.1875, 0.0625, 0.125, 0.0625, 0.09375, 0.09375, 0.09375, 0.09375, 0.125, 0.1836, 0.332, 0.1406, 0.3398, 0.1406, 0.2031, 0.1836, 0.2109, 0.09766, 0.2109, 0.1406, 0.2031, 0.1406, 0.3398, 0.09766, 0.332, 0.1992, 0.1875, 0.1992, 0.09375, 0.2188, 0.09375, 0.2188, 0.1875, 0.1719, 0.09375, 0.1719, 0.0, 0.1914, 0.0, 0.1914, 0.09375, 0.1719, 0.1875, 0.1719, 0.09375, 0.1914, 0.09375, 0.1914, 0.1875, 0.1992, 0.09375, 0.1992, 0.0, 0.2188, 0.0, 0.2188, 0.09375, 0.1641, 0.0, 0.1641, 0.1875, 0.1328, 0.1875, 0.1328, 0.0, 0.0, 0.09375, 0.0, 0.0625, 0.02344, 0.0625, 0.02344, 0.09375, 0.0, 0.1875, 0.0, 0.1562, 0.02344, 0.1562, 0.02344, 0.1875, 0.0, 0.0625, 0.0, 0.03125, 0.02344, 0.03125, 0.02344, 0.0625, 0.0, 0.125, 0.0, 0.09375, 0.02344, 0.09375, 0.02344, 0.125, 0.0, 0.1562, 0.0, 0.125, 0.02344, 0.125, 0.02344, 0.1562, 0.0, 0.03125, 0.0, 0.0, 0.02344, 0.0, 0.02344, 0.03125, 0.0, 0.332, 0.0, 0.2109, 0.04297, 0.2031, 0.04297, 0.3398, 0.09375, 0.2109, 0.09375, 0.332, 0.04297, 0.3398, 0.04297, 0.2031])
me_plane.materials.append(mat_material_001)
me_plane.use_remesh_fix_poles = True
me_plane.use_remesh_preserve_attributes = False
me_plane.use_mirror_vertex_groups = False
me_plane.update()
me_icosphere_002 = bpy.data.meshes.new('Icosphere.002')
me_icosphere_002.from_pydata([(1.318, -1.848e-07, 7.172), (2.146, -0.5257, 7.794), (0.1771, -0.8506, 8.191), (-1.04, -2.804e-07, 8.436), (0.1771, 0.8506, 8.191), (2.146, 0.5257, 7.794), (0.2993, -0.8506, 9.443), (-1.67, -0.5257, 9.84), (-1.67, 0.5257, 9.84), (0.2993, 0.8506, 9.443), (1.516, -2.625e-07, 9.198), (-0.842, -3.581e-07, 10.46), (3.2, -0.3329, 6.606), (4.466, -2.047, 8.075), (2.237, -3.106, 7.969), (0.8594, -0.3329, 7.904), (2.237, 2.44, 7.969), (4.466, 1.381, 8.075), (2.908, -3.106, 10.28), (0.6791, -2.047, 10.17), (0.6791, 1.381, 10.17), (2.908, 2.44, 10.28), (4.286, -0.3329, 10.35), (1.945, -0.3329, 11.64), (3.285, 0.5941, 6.66), (3.93, 0.8027, 5.771), (4.615, 0.2627, 6.385), (4.067, 0.7768, 7.492), (3.042, 1.635, 7.561), (2.958, 1.651, 6.497), (5.11, 1.114, 6.054), (5.195, 1.098, 7.118), (4.222, 1.946, 7.844), (3.537, 2.486, 7.23), (4.086, 1.972, 6.123), (4.868, 2.155, 6.955), (3.6, -0.6703, 4.572), (4.194, -0.8912, 3.652), (4.513, -1.689, 4.284), (4.408, -0.9073, 5.365), (4.024, 0.3737, 5.4), (3.892, 0.3836, 4.341), (5.369, -1.265, 3.875), (5.501, -1.275, 4.934), (5.198, 0.0001365, 5.623), (4.88, 0.798, 4.991), (4.985, 0.01631, 3.91), (5.793, -0.2207, 4.703), (-0.3342, -1.533, 5.978), (-0.6881, -0.9958, 4.666), (0.564, -1.544, 4.386), (1.129, -1.155, 5.995), (0.2265, -0.3671, 7.269), (-0.8967, -0.2686, 6.448), (0.5566, -0.2859, 3.872), (1.68, -0.3844, 4.694), (1.471, 0.3428, 6.475), (0.219, 0.8908, 6.755), (-0.3462, 0.5022, 5.146), (1.117, 0.88, 5.163)], [], [(0, 1, 2), (1, 0, 5), (0, 2, 3), (0, 3, 4), (0, 4, 5), (1, 5, 10), (2, 1, 6), (3, 2, 7), (4, 3, 8), (5, 4, 9), (1, 10, 6), (2, 6, 7), (3, 7, 8), (4, 8, 9), (5, 9, 10), (6, 10, 11), (7, 6, 11), (8, 7, 11), (9, 8, 11), (10, 9, 11), (12, 13, 14), (13, 12, 17), (12, 14, 15), (12, 15, 16), (12, 16, 17), (13, 17, 22), (14, 13, 18), (15, 14, 19), (16, 15, 20), (17, 16, 21), (13, 22, 18), (14, 18, 19), (15, 19, 20), (16, 20, 21), (17, 21, 22), (18, 22, 23), (19, 18, 23), (20, 19, 23), (21, 20, 23), (22, 21, 23), (24, 25, 26), (25, 24, 29), (24, 26, 27), (24, 27, 28), (24, 28, 29), (25, 29, 34), (26, 25, 30), (27, 26, 31), (28, 27, 32), (29, 28, 33), (25, 34, 30), (26, 30, 31), (27, 31, 32), (28, 32, 33), (29, 33, 34), (30, 34, 35), (31, 30, 35), (32, 31, 35), (33, 32, 35), (34, 33, 35), (36, 37, 38), (37, 36, 41), (36, 38, 39), (36, 39, 40), (36, 40, 41), (37, 41, 46), (38, 37, 42), (39, 38, 43), (40, 39, 44), (41, 40, 45), (37, 46, 42), (38, 42, 43), (39, 43, 44), (40, 44, 45), (41, 45, 46), (42, 46, 47), (43, 42, 47), (44, 43, 47), (45, 44, 47), (46, 45, 47), (48, 49, 50), (49, 48, 53), (48, 50, 51), (48, 51, 52), (48, 52, 53), (49, 53, 58), (50, 49, 54), (51, 50, 55), (52, 51, 56), (53, 52, 57), (49, 58, 54), (50, 54, 55), (51, 55, 56), (52, 56, 57), (53, 57, 58), (54, 58, 59), (55, 54, 59), (56, 55, 59), (57, 56, 59), (58, 57, 59)])
_uv = me_icosphere_002.uv_layers.new(name='UVMap')
_uv.uv.foreach_set('vector', [0.2578, 0.6562, 0.2344, 0.6602, 0.2578, 0.6133, 0.3633, 0.7266, 0.3633, 0.7539, 0.3359, 0.7344, 0.1367, 0.7578, 0.1133, 0.7578, 0.1016, 0.7188, 0.1367, 0.7578, 0.1016, 0.7188, 0.1367, 0.7227, 0.2695, 0.6523, 0.2734, 0.6133, 0.2969, 0.6602, 0.07422, 0.6602, 0.1016, 0.6641, 0.08203, 0.7031, 0.2578, 0.6133, 0.2344, 0.6602, 0.2305, 0.5938, 0.08203, 0.6211, 0.1016, 0.6055, 0.1016, 0.6562, 0.2734, 0.6133, 0.2578, 0.582, 0.2773, 0.5508, 0.2969, 0.6602, 0.2734, 0.6133, 0.3047, 0.5977, 0.2344, 0.6602, 0.2109, 0.6289, 0.2305, 0.5938, 0.2578, 0.6133, 0.2305, 0.5938, 0.25, 0.5508, 0.08203, 0.6211, 0.1016, 0.6562, 0.07422, 0.6602, 0.2734, 0.6133, 0.2773, 0.5508, 0.3047, 0.5977, 0.1016, 0.6641, 0.1016, 0.7148, 0.08203, 0.7031, 0.1016, 0.7539, 0.06641, 0.7539, 0.1016, 0.7188, 0.25, 0.5508, 0.2305, 0.5938, 0.2227, 0.5586, 0.2383, 0.7344, 0.2617, 0.7188, 0.2617, 0.75, 0.3047, 0.5977, 0.2773, 0.5508, 0.3047, 0.5547, 0.06641, 0.7539, 0.07812, 0.7148, 0.1016, 0.7188, 0.1719, 0.457, 0.1484, 0.4023, 0.2109, 0.4023, 0.1484, 0.4023, 0.1719, 0.457, 0.1094, 0.4844, 0.1719, 0.457, 0.2109, 0.4023, 0.2109, 0.4844, 0.1719, 0.457, 0.2109, 0.4844, 0.1484, 0.5352, 0.1719, 0.457, 0.1484, 0.5352, 0.1094, 0.4844, 0.01172, 0.6523, 0.01172, 0.5625, 0.07031, 0.6055, 0.1602, 0.5703, 0.2109, 0.5352, 0.2109, 0.6094, 0.2734, 0.4766, 0.2773, 0.5508, 0.2109, 0.5234, 0.2773, 0.4023, 0.2734, 0.4766, 0.2109, 0.4297, 0.1172, 0.5352, 0.1602, 0.5664, 0.1094, 0.6055, 0.01172, 0.6523, 0.07031, 0.6055, 0.07422, 0.6836, 0.1602, 0.5703, 0.2109, 0.6094, 0.168, 0.6406, 0.2734, 0.4766, 0.2109, 0.5234, 0.2109, 0.4297, 0.1602, 0.5664, 0.1602, 0.6406, 0.1094, 0.6055, 0.01172, 0.5625, 0.07422, 0.5352, 0.07031, 0.6055, 0.04688, 0.4023, 0.1094, 0.4492, 0.07031, 0.4805, 0.01172, 0.4531, 0.04688, 0.4023, 0.07031, 0.4805, 0.04688, 0.5352, 0.01172, 0.4531, 0.07031, 0.4805, 0.1094, 0.5312, 0.04688, 0.5352, 0.07031, 0.4805, 0.1094, 0.4492, 0.1094, 0.5312, 0.07031, 0.4805, 0.3477, 0.5273, 0.3164, 0.5312, 0.3164, 0.5078, 0.1836, 0.7578, 0.1602, 0.7461, 0.1797, 0.7266, 0.3477, 0.5273, 0.3164, 0.5078, 0.3477, 0.4961, 0.3516, 0.5508, 0.3516, 0.5781, 0.3203, 0.5586, 0.1602, 0.7461, 0.1602, 0.707, 0.1797, 0.7266, 0.02734, 0.6953, 0.05859, 0.6836, 0.05859, 0.707, 0.01172, 0.7109, 0.02734, 0.6953, 0.02734, 0.7266, 0.3477, 0.4961, 0.3164, 0.5078, 0.3164, 0.4805, 0.3203, 0.5586, 0.3516, 0.5781, 0.3203, 0.5898, 0.1797, 0.7266, 0.1602, 0.707, 0.1836, 0.6992, 0.02734, 0.6953, 0.05859, 0.707, 0.02734, 0.7266, 0.207, 0.7578, 0.1836, 0.75, 0.2031, 0.7305, 0.3516, 0.5781, 0.3516, 0.6016, 0.3203, 0.5898, 0.3203, 0.5586, 0.3203, 0.5898, 0.3047, 0.5703, 0.3047, 0.6523, 0.3047, 0.625, 0.332, 0.6367, 0.02734, 0.7266, 0.05859, 0.707, 0.05859, 0.7344, 0.2031, 0.7305, 0.1836, 0.75, 0.1836, 0.7109, 0.207, 0.6992, 0.2031, 0.7305, 0.1836, 0.7109, 0.3047, 0.625, 0.3047, 0.6016, 0.332, 0.6055, 0.332, 0.6367, 0.3047, 0.625, 0.332, 0.6055, 0.3555, 0.4297, 0.3359, 0.4141, 0.3594, 0.4023, 0.3359, 0.4141, 0.3555, 0.4297, 0.3359, 0.4492, 0.1602, 0.6836, 0.1602, 0.6484, 0.1797, 0.6641, 0.1602, 0.6836, 0.1797, 0.6641, 0.1914, 0.6992, 0.3555, 0.4297, 0.3594, 0.4648, 0.3359, 0.4492, 0.2617, 0.6875, 0.2461, 0.7188, 0.2305, 0.6953, 0.2617, 0.6641, 0.2617, 0.6875, 0.2422, 0.6602, 0.2109, 0.7188, 0.2383, 0.7305, 0.2109, 0.75, 0.1914, 0.6992, 0.1797, 0.6641, 0.2109, 0.6719, 0.332, 0.6094, 0.3594, 0.6016, 0.3594, 0.6289, 0.2617, 0.6875, 0.2305, 0.6953, 0.2422, 0.6602, 0.2383, 0.7305, 0.2383, 0.7578, 0.2109, 0.75, 0.1797, 0.6641, 0.1914, 0.6406, 0.2109, 0.6719, 0.1914, 0.6992, 0.2109, 0.6719, 0.2109, 0.6953, 0.332, 0.6094, 0.3594, 0.6289, 0.332, 0.6406, 0.2422, 0.6602, 0.2305, 0.6953, 0.2109, 0.6758, 0.3359, 0.6758, 0.3594, 0.6602, 0.3555, 0.6953, 0.3359, 0.7148, 0.3359, 0.6758, 0.3555, 0.6953, 0.3594, 0.7266, 0.3359, 0.7148, 0.3555, 0.6953, 0.2305, 0.6953, 0.2109, 0.7109, 0.2109, 0.6758, 0.125, 0.6953, 0.1016, 0.6719, 0.125, 0.6484, 0.2773, 0.5156, 0.2812, 0.4805, 0.3164, 0.4844, 0.125, 0.6953, 0.125, 0.6484, 0.1602, 0.6797, 0.125, 0.6953, 0.1602, 0.6797, 0.1602, 0.7188, 0.3359, 0.6602, 0.3281, 0.7031, 0.3047, 0.6797, 0.2773, 0.5156, 0.3164, 0.4844, 0.3164, 0.5273, 0.07422, 0.543, 0.1094, 0.5352, 0.1016, 0.5625, 0.1602, 0.6797, 0.125, 0.6484, 0.1602, 0.6406, 0.2695, 0.6602, 0.3047, 0.6836, 0.2617, 0.6953, 0.3047, 0.6797, 0.3281, 0.7031, 0.3047, 0.7227, 0.2773, 0.5156, 0.3164, 0.5273, 0.2812, 0.5469, 0.07422, 0.543, 0.1016, 0.5625, 0.07422, 0.5859, 0.3047, 0.6836, 0.3047, 0.7266, 0.2617, 0.6953, 0.3281, 0.7031, 0.3359, 0.7305, 0.3047, 0.7227, 0.3359, 0.4805, 0.3008, 0.4727, 0.3359, 0.4414, 0.332, 0.4023, 0.3359, 0.4414, 0.3008, 0.4258, 0.07422, 0.5859, 0.1016, 0.5625, 0.1094, 0.6055, 0.2617, 0.6953, 0.3047, 0.7266, 0.2695, 0.7305, 0.3008, 0.4727, 0.2773, 0.4492, 0.3008, 0.4258, 0.3359, 0.4414, 0.3008, 0.4727, 0.3008, 0.4258])
me_icosphere_002.materials.append(mat_material_001)
me_icosphere_002.use_remesh_fix_poles = True
me_icosphere_002.use_remesh_preserve_attributes = False
me_icosphere_002.use_mirror_vertex_groups = False
me_icosphere_002.update()

# ---- objects
ob_reference = bpy.data.objects.new('Reference', None)
ob_tree = bpy.data.objects.new('Tree', me_circle)
ob_base = bpy.data.objects.new('Base', me_plane)
ob_leaves = bpy.data.objects.new('Leaves', me_icosphere_002)

# ---- transforms, parenting, visibility, modifiers, constraints
ob_reference.location = (0.0, 2.837, 1.807)
ob_reference.rotation_euler = (1.571, -0.0, 0.0)
ob_reference.empty_display_type = 'IMAGE'
ob_reference.empty_display_size = 5.0
ob_reference.lineart.crease_threshold = 0.0
ob_tree.location = (0.0, 0.0, 0.0)
ob_tree.lineart.crease_threshold = 0.0
ob_base.location = (0.0, 0.0, 0.0)
ob_base.lineart.crease_threshold = 0.0
ob_leaves.location = (0.0, 0.0, 0.0)
ob_leaves.rotation_euler = (1.697e-08, -0.4781, -6.963e-08)
ob_leaves.scale = (0.2166, 0.2166, 0.2166)
ob_leaves.lineart.crease_threshold = 0.0

# ---- collection membership
col_collection.objects.link(ob_reference)
col_collection.objects.link(ob_tree)
col_collection.objects.link(ob_base)
col_collection.objects.link(ob_leaves)

# ---- scene / render settings (as saved in the file)
scene.frame_start = 1; scene.frame_end = 250; scene.frame_set(1)
scene.render.engine = 'BLENDER_EEVEE_NEXT'
scene.cycles.use_denoising = False
scene.cycles.samples = 128
scene.cycles.sampling_pattern = 'TABULATED_SOBOL'
scene.cycles.use_adaptive_sampling = False
scene.cycles.use_light_tree = False
scene.view_settings.view_transform = 'Filmic'
bpy.context.view_layer.update()

# ---- added for rendering (the .blend has no active camera and no usable light): camera, sun
cam_auto = bpy.data.cameras.new('AutoCamera')
cam_auto.lens = 50.0
cam_auto.sensor_width = 36.0
cam_auto.clip_end = 1000.0
ob_auto_camera = bpy.data.objects.new('AutoCamera', cam_auto)
scene.collection.objects.link(ob_auto_camera)
ob_auto_camera.location = (3.14259, -4.27709, 4.21491)
ob_auto_camera.rotation_euler = (1.09748, -7.21219e-08, 0.694738)
scene.camera = ob_auto_camera
light_auto_sun = bpy.data.lights.new('AutoSun', 'SUN')
light_auto_sun.energy = 3.0
light_auto_sun.angle = 0.0523599
ob_auto_sun = bpy.data.objects.new('AutoSun', light_auto_sun)
scene.collection.objects.link(ob_auto_sun)
ob_auto_sun.rotation_euler = (0.872665, 0.174533, 0.523599)
bpy.context.view_layer.update()
